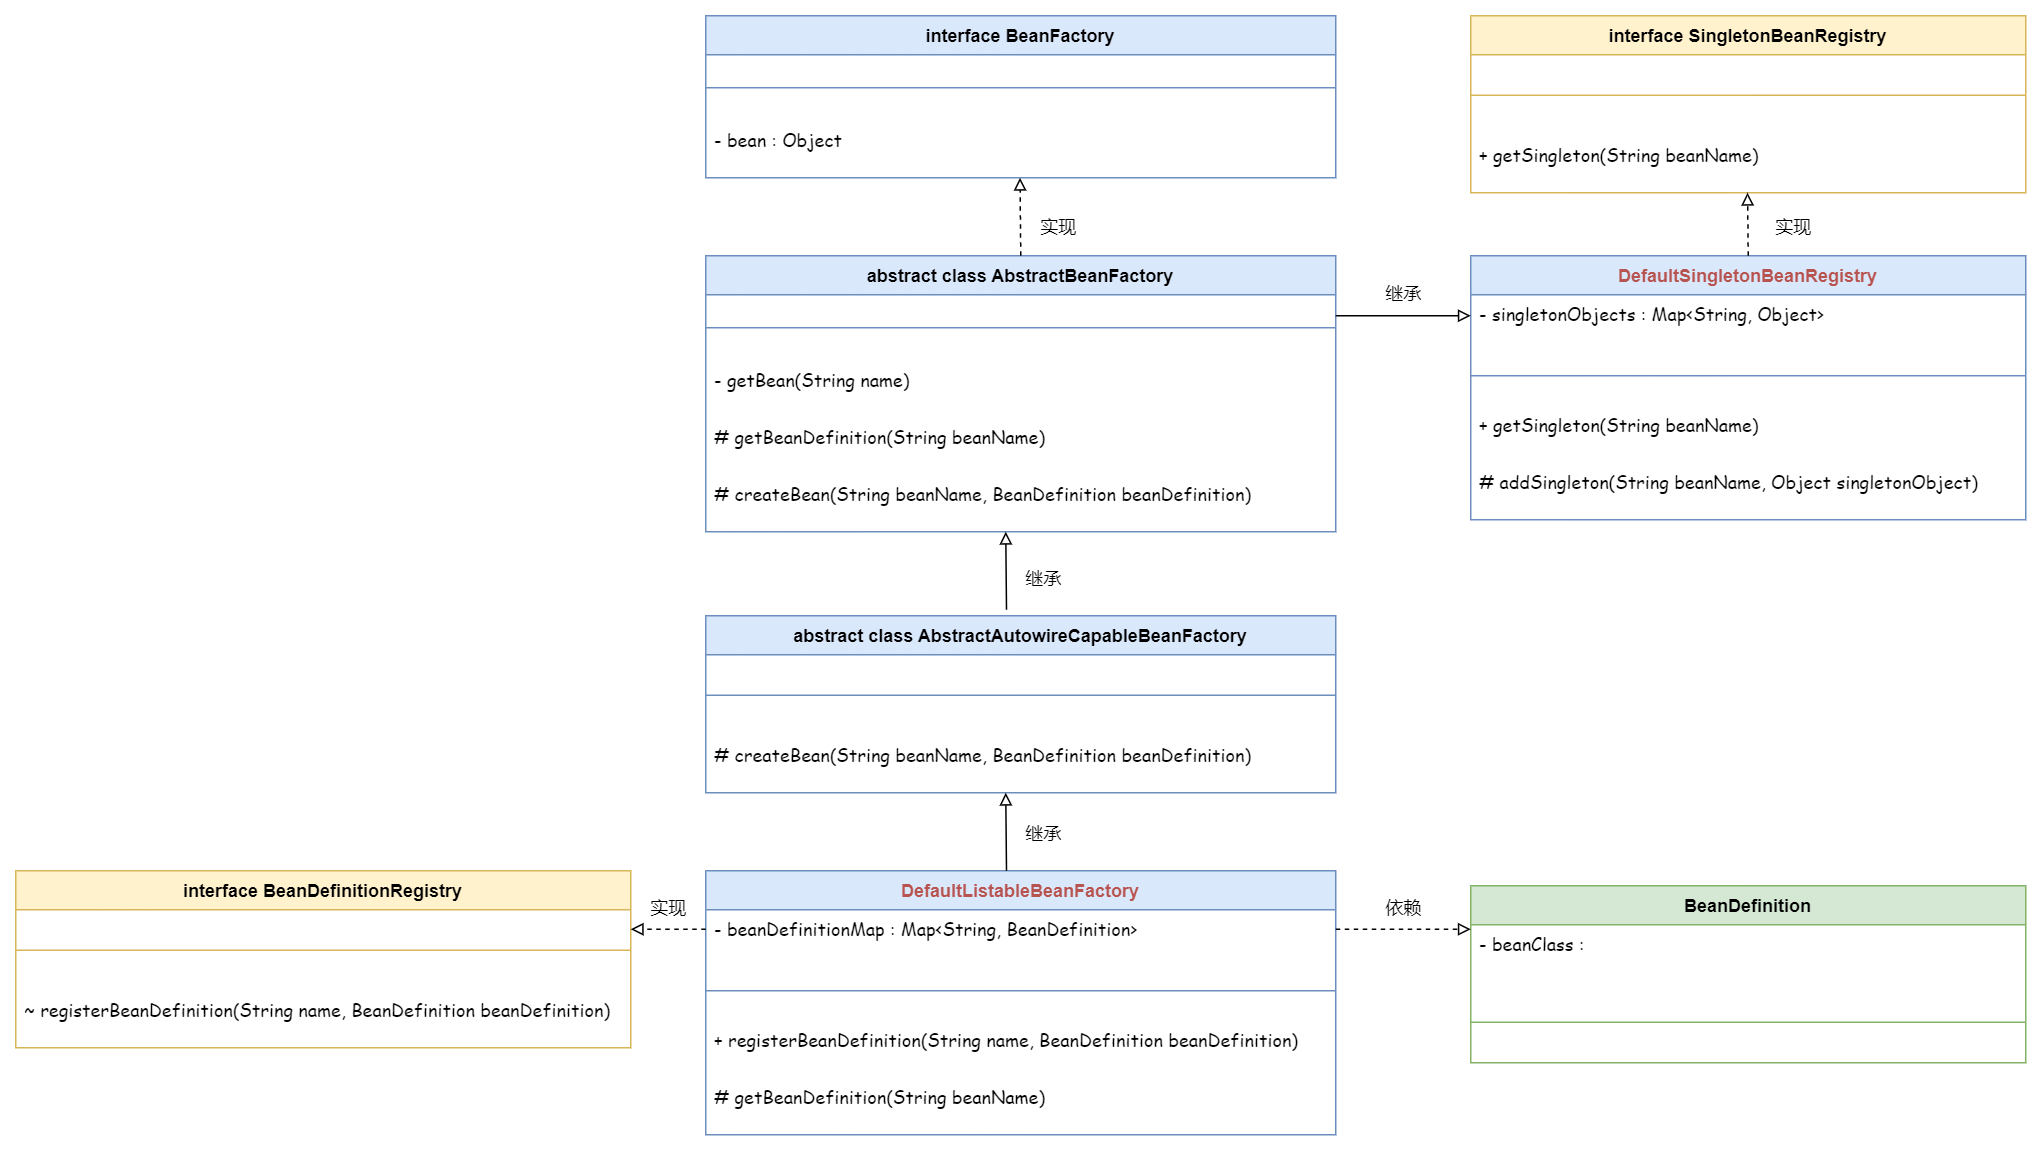

The diagram above was exported from draw.io. Its source (the exported page's mxGraphModel, read from the mxfile embedded in the PNG):
<mxGraphModel dx="2249" dy="857" grid="1" gridSize="10" guides="1" tooltips="1" connect="1" arrows="1" fold="1" page="1" pageScale="1" pageWidth="827" pageHeight="1169" math="0" shadow="0">
  <root>
    <mxCell id="0" />
    <mxCell id="1" parent="0" />
    <mxCell id="9ajT886mAwD_Y4WyKyHQ-1" value="interface BeanFactory" style="swimlane;fontStyle=1;align=center;verticalAlign=top;childLayout=stackLayout;horizontal=1;startSize=26;horizontalStack=0;resizeParent=1;resizeParentMax=0;resizeLast=0;collapsible=1;marginBottom=0;fillColor=#dae8fc;strokeColor=#6c8ebf;" parent="1" vertex="1">
      <mxGeometry x="120" y="560" width="420" height="108" as="geometry" />
    </mxCell>
    <mxCell id="9ajT886mAwD_Y4WyKyHQ-3" value="" style="line;strokeWidth=1;fillColor=none;align=left;verticalAlign=middle;spacingTop=-1;spacingLeft=3;spacingRight=3;rotatable=0;labelPosition=right;points=[];portConstraint=eastwest;strokeColor=inherit;" parent="9ajT886mAwD_Y4WyKyHQ-1" vertex="1">
      <mxGeometry y="26" width="420" height="44" as="geometry" />
    </mxCell>
    <mxCell id="9ajT886mAwD_Y4WyKyHQ-2" value="- bean : Object" style="text;strokeColor=none;fillColor=none;align=left;verticalAlign=top;spacingLeft=4;spacingRight=4;overflow=hidden;rotatable=0;points=[[0,0.5],[1,0.5]];portConstraint=eastwest;fontFamily=Comic Sans MS;" parent="9ajT886mAwD_Y4WyKyHQ-1" vertex="1">
      <mxGeometry y="70" width="420" height="38" as="geometry" />
    </mxCell>
    <mxCell id="9ajT886mAwD_Y4WyKyHQ-5" value="abstract class AbstractBeanFactory" style="swimlane;fontStyle=1;align=center;verticalAlign=top;childLayout=stackLayout;horizontal=1;startSize=26;horizontalStack=0;resizeParent=1;resizeParentMax=0;resizeLast=0;collapsible=1;marginBottom=0;fillColor=#dae8fc;strokeColor=#6c8ebf;" parent="1" vertex="1">
      <mxGeometry x="120" y="720" width="420" height="184" as="geometry" />
    </mxCell>
    <mxCell id="9ajT886mAwD_Y4WyKyHQ-6" value="" style="line;strokeWidth=1;fillColor=none;align=left;verticalAlign=middle;spacingTop=-1;spacingLeft=3;spacingRight=3;rotatable=0;labelPosition=right;points=[];portConstraint=eastwest;strokeColor=inherit;" parent="9ajT886mAwD_Y4WyKyHQ-5" vertex="1">
      <mxGeometry y="26" width="420" height="44" as="geometry" />
    </mxCell>
    <mxCell id="9ajT886mAwD_Y4WyKyHQ-7" value="- getBean(String name)" style="text;strokeColor=none;fillColor=none;align=left;verticalAlign=top;spacingLeft=4;spacingRight=4;overflow=hidden;rotatable=0;points=[[0,0.5],[1,0.5]];portConstraint=eastwest;fontFamily=Comic Sans MS;" parent="9ajT886mAwD_Y4WyKyHQ-5" vertex="1">
      <mxGeometry y="70" width="420" height="38" as="geometry" />
    </mxCell>
    <mxCell id="9ajT886mAwD_Y4WyKyHQ-8" value="# getBeanDefinition(String beanName)" style="text;strokeColor=none;fillColor=none;align=left;verticalAlign=top;spacingLeft=4;spacingRight=4;overflow=hidden;rotatable=0;points=[[0,0.5],[1,0.5]];portConstraint=eastwest;fontFamily=Comic Sans MS;" parent="9ajT886mAwD_Y4WyKyHQ-5" vertex="1">
      <mxGeometry y="108" width="420" height="38" as="geometry" />
    </mxCell>
    <mxCell id="9ajT886mAwD_Y4WyKyHQ-9" value="# createBean(String beanName, BeanDefinition beanDefinition)" style="text;strokeColor=none;fillColor=none;align=left;verticalAlign=top;spacingLeft=4;spacingRight=4;overflow=hidden;rotatable=0;points=[[0,0.5],[1,0.5]];portConstraint=eastwest;fontFamily=Comic Sans MS;" parent="9ajT886mAwD_Y4WyKyHQ-5" vertex="1">
      <mxGeometry y="146" width="420" height="38" as="geometry" />
    </mxCell>
    <mxCell id="9ajT886mAwD_Y4WyKyHQ-10" value="abstract class AbstractAutowireCapableBeanFactory" style="swimlane;fontStyle=1;align=center;verticalAlign=top;childLayout=stackLayout;horizontal=1;startSize=26;horizontalStack=0;resizeParent=1;resizeParentMax=0;resizeLast=0;collapsible=1;marginBottom=0;fillColor=#dae8fc;strokeColor=#6c8ebf;" parent="1" vertex="1">
      <mxGeometry x="120" y="960" width="420" height="118" as="geometry" />
    </mxCell>
    <mxCell id="9ajT886mAwD_Y4WyKyHQ-11" value="" style="line;strokeWidth=1;fillColor=none;align=left;verticalAlign=middle;spacingTop=-1;spacingLeft=3;spacingRight=3;rotatable=0;labelPosition=right;points=[];portConstraint=eastwest;strokeColor=inherit;" parent="9ajT886mAwD_Y4WyKyHQ-10" vertex="1">
      <mxGeometry y="26" width="420" height="54" as="geometry" />
    </mxCell>
    <mxCell id="9ajT886mAwD_Y4WyKyHQ-14" value="# createBean(String beanName, BeanDefinition beanDefinition)" style="text;strokeColor=none;fillColor=none;align=left;verticalAlign=top;spacingLeft=4;spacingRight=4;overflow=hidden;rotatable=0;points=[[0,0.5],[1,0.5]];portConstraint=eastwest;fontFamily=Comic Sans MS;" parent="9ajT886mAwD_Y4WyKyHQ-10" vertex="1">
      <mxGeometry y="80" width="420" height="38" as="geometry" />
    </mxCell>
    <mxCell id="9ajT886mAwD_Y4WyKyHQ-15" value="DefaultListableBeanFactory" style="swimlane;fontStyle=1;align=center;verticalAlign=top;childLayout=stackLayout;horizontal=1;startSize=26;horizontalStack=0;resizeParent=1;resizeParentMax=0;resizeLast=0;collapsible=1;marginBottom=0;fillColor=#dae8fc;strokeColor=#6c8ebf;fontColor=#B85450;" parent="1" vertex="1">
      <mxGeometry x="120" y="1130" width="420" height="176" as="geometry" />
    </mxCell>
    <mxCell id="9ajT886mAwD_Y4WyKyHQ-22" value="- beanDefinitionMap : Map&lt;String, BeanDefinition&gt;" style="text;strokeColor=none;fillColor=none;align=left;verticalAlign=top;spacingLeft=4;spacingRight=4;overflow=hidden;rotatable=0;points=[[0,0.5],[1,0.5]];portConstraint=eastwest;fontFamily=Comic Sans MS;" parent="9ajT886mAwD_Y4WyKyHQ-15" vertex="1">
      <mxGeometry y="26" width="420" height="34" as="geometry" />
    </mxCell>
    <mxCell id="9ajT886mAwD_Y4WyKyHQ-16" value="" style="line;strokeWidth=1;fillColor=none;align=left;verticalAlign=middle;spacingTop=-1;spacingLeft=3;spacingRight=3;rotatable=0;labelPosition=right;points=[];portConstraint=eastwest;strokeColor=inherit;" parent="9ajT886mAwD_Y4WyKyHQ-15" vertex="1">
      <mxGeometry y="60" width="420" height="40" as="geometry" />
    </mxCell>
    <mxCell id="9ajT886mAwD_Y4WyKyHQ-21" value="+ registerBeanDefinition(String name, BeanDefinition beanDefinition)" style="text;strokeColor=none;fillColor=none;align=left;verticalAlign=top;spacingLeft=4;spacingRight=4;overflow=hidden;rotatable=0;points=[[0,0.5],[1,0.5]];portConstraint=eastwest;fontFamily=Comic Sans MS;" parent="9ajT886mAwD_Y4WyKyHQ-15" vertex="1">
      <mxGeometry y="100" width="420" height="38" as="geometry" />
    </mxCell>
    <mxCell id="9ajT886mAwD_Y4WyKyHQ-17" value="# getBeanDefinition(String beanName)" style="text;strokeColor=none;fillColor=none;align=left;verticalAlign=top;spacingLeft=4;spacingRight=4;overflow=hidden;rotatable=0;points=[[0,0.5],[1,0.5]];portConstraint=eastwest;fontFamily=Comic Sans MS;" parent="9ajT886mAwD_Y4WyKyHQ-15" vertex="1">
      <mxGeometry y="138" width="420" height="38" as="geometry" />
    </mxCell>
    <mxCell id="9ajT886mAwD_Y4WyKyHQ-18" value="interface BeanDefinitionRegistry" style="swimlane;fontStyle=1;align=center;verticalAlign=top;childLayout=stackLayout;horizontal=1;startSize=26;horizontalStack=0;resizeParent=1;resizeParentMax=0;resizeLast=0;collapsible=1;marginBottom=0;fillColor=#fff2cc;strokeColor=#d6b656;" parent="1" vertex="1">
      <mxGeometry x="-340" y="1130" width="410" height="118" as="geometry" />
    </mxCell>
    <mxCell id="9ajT886mAwD_Y4WyKyHQ-19" value="" style="line;strokeWidth=1;fillColor=none;align=left;verticalAlign=middle;spacingTop=-1;spacingLeft=3;spacingRight=3;rotatable=0;labelPosition=right;points=[];portConstraint=eastwest;strokeColor=inherit;" parent="9ajT886mAwD_Y4WyKyHQ-18" vertex="1">
      <mxGeometry y="26" width="410" height="54" as="geometry" />
    </mxCell>
    <mxCell id="9ajT886mAwD_Y4WyKyHQ-20" value="~ registerBeanDefinition(String name, BeanDefinition beanDefinition)" style="text;strokeColor=none;fillColor=none;align=left;verticalAlign=top;spacingLeft=4;spacingRight=4;overflow=hidden;rotatable=0;points=[[0,0.5],[1,0.5]];portConstraint=eastwest;fontFamily=Comic Sans MS;" parent="9ajT886mAwD_Y4WyKyHQ-18" vertex="1">
      <mxGeometry y="80" width="410" height="38" as="geometry" />
    </mxCell>
    <mxCell id="9ajT886mAwD_Y4WyKyHQ-23" value="BeanDefinition" style="swimlane;fontStyle=1;align=center;verticalAlign=top;childLayout=stackLayout;horizontal=1;startSize=26;horizontalStack=0;resizeParent=1;resizeParentMax=0;resizeLast=0;collapsible=1;marginBottom=0;fillColor=#d5e8d4;strokeColor=#82b366;" parent="1" vertex="1">
      <mxGeometry x="630" y="1140" width="370" height="118" as="geometry" />
    </mxCell>
    <mxCell id="9ajT886mAwD_Y4WyKyHQ-25" value="- beanClass : " style="text;strokeColor=none;fillColor=none;align=left;verticalAlign=top;spacingLeft=4;spacingRight=4;overflow=hidden;rotatable=0;points=[[0,0.5],[1,0.5]];portConstraint=eastwest;fontFamily=Comic Sans MS;" parent="9ajT886mAwD_Y4WyKyHQ-23" vertex="1">
      <mxGeometry y="26" width="370" height="38" as="geometry" />
    </mxCell>
    <mxCell id="9ajT886mAwD_Y4WyKyHQ-24" value="" style="line;strokeWidth=1;fillColor=none;align=left;verticalAlign=middle;spacingTop=-1;spacingLeft=3;spacingRight=3;rotatable=0;labelPosition=right;points=[];portConstraint=eastwest;strokeColor=inherit;" parent="9ajT886mAwD_Y4WyKyHQ-23" vertex="1">
      <mxGeometry y="64" width="370" height="54" as="geometry" />
    </mxCell>
    <mxCell id="9ajT886mAwD_Y4WyKyHQ-26" value="DefaultSingletonBeanRegistry" style="swimlane;fontStyle=1;align=center;verticalAlign=top;childLayout=stackLayout;horizontal=1;startSize=26;horizontalStack=0;resizeParent=1;resizeParentMax=0;resizeLast=0;collapsible=1;marginBottom=0;fillColor=#dae8fc;strokeColor=#6c8ebf;fontColor=#B85450;" parent="1" vertex="1">
      <mxGeometry x="630" y="720" width="370" height="176" as="geometry" />
    </mxCell>
    <mxCell id="9ajT886mAwD_Y4WyKyHQ-27" value="- singletonObjects : Map&lt;String, Object&gt;" style="text;strokeColor=none;fillColor=none;align=left;verticalAlign=top;spacingLeft=4;spacingRight=4;overflow=hidden;rotatable=0;points=[[0,0.5],[1,0.5]];portConstraint=eastwest;fontFamily=Comic Sans MS;" parent="9ajT886mAwD_Y4WyKyHQ-26" vertex="1">
      <mxGeometry y="26" width="370" height="34" as="geometry" />
    </mxCell>
    <mxCell id="9ajT886mAwD_Y4WyKyHQ-28" value="" style="line;strokeWidth=1;fillColor=none;align=left;verticalAlign=middle;spacingTop=-1;spacingLeft=3;spacingRight=3;rotatable=0;labelPosition=right;points=[];portConstraint=eastwest;strokeColor=inherit;" parent="9ajT886mAwD_Y4WyKyHQ-26" vertex="1">
      <mxGeometry y="60" width="370" height="40" as="geometry" />
    </mxCell>
    <mxCell id="9ajT886mAwD_Y4WyKyHQ-29" value="+ getSingleton(String beanName)" style="text;strokeColor=none;fillColor=none;align=left;verticalAlign=top;spacingLeft=4;spacingRight=4;overflow=hidden;rotatable=0;points=[[0,0.5],[1,0.5]];portConstraint=eastwest;fontFamily=Comic Sans MS;" parent="9ajT886mAwD_Y4WyKyHQ-26" vertex="1">
      <mxGeometry y="100" width="370" height="38" as="geometry" />
    </mxCell>
    <mxCell id="9ajT886mAwD_Y4WyKyHQ-30" value="# addSingleton(String beanName, Object singletonObject)" style="text;strokeColor=none;fillColor=none;align=left;verticalAlign=top;spacingLeft=4;spacingRight=4;overflow=hidden;rotatable=0;points=[[0,0.5],[1,0.5]];portConstraint=eastwest;fontFamily=Comic Sans MS;" parent="9ajT886mAwD_Y4WyKyHQ-26" vertex="1">
      <mxGeometry y="138" width="370" height="38" as="geometry" />
    </mxCell>
    <mxCell id="9ajT886mAwD_Y4WyKyHQ-31" value="interface SingletonBeanRegistry" style="swimlane;fontStyle=1;align=center;verticalAlign=top;childLayout=stackLayout;horizontal=1;startSize=26;horizontalStack=0;resizeParent=1;resizeParentMax=0;resizeLast=0;collapsible=1;marginBottom=0;fillColor=#fff2cc;strokeColor=#d6b656;" parent="1" vertex="1">
      <mxGeometry x="630" y="560" width="370" height="118" as="geometry" />
    </mxCell>
    <mxCell id="9ajT886mAwD_Y4WyKyHQ-32" value="" style="line;strokeWidth=1;fillColor=none;align=left;verticalAlign=middle;spacingTop=-1;spacingLeft=3;spacingRight=3;rotatable=0;labelPosition=right;points=[];portConstraint=eastwest;strokeColor=inherit;" parent="9ajT886mAwD_Y4WyKyHQ-31" vertex="1">
      <mxGeometry y="26" width="370" height="54" as="geometry" />
    </mxCell>
    <mxCell id="9ajT886mAwD_Y4WyKyHQ-33" value="+ getSingleton(String beanName)" style="text;strokeColor=none;fillColor=none;align=left;verticalAlign=top;spacingLeft=4;spacingRight=4;overflow=hidden;rotatable=0;points=[[0,0.5],[1,0.5]];portConstraint=eastwest;fontFamily=Comic Sans MS;" parent="9ajT886mAwD_Y4WyKyHQ-31" vertex="1">
      <mxGeometry y="80" width="370" height="38" as="geometry" />
    </mxCell>
    <mxCell id="9ajT886mAwD_Y4WyKyHQ-34" value="" style="endArrow=block;html=1;rounded=0;dashed=1;fontFamily=Comic Sans MS;endFill=0;" parent="1" edge="1">
      <mxGeometry width="50" height="50" relative="1" as="geometry">
        <mxPoint x="330" y="720" as="sourcePoint" />
        <mxPoint x="329.5" y="668" as="targetPoint" />
      </mxGeometry>
    </mxCell>
    <mxCell id="9ajT886mAwD_Y4WyKyHQ-35" value="" style="endArrow=block;html=1;rounded=0;fontFamily=Comic Sans MS;endFill=0;" parent="1" edge="1">
      <mxGeometry width="50" height="50" relative="1" as="geometry">
        <mxPoint x="320.5" y="956" as="sourcePoint" />
        <mxPoint x="320" y="904" as="targetPoint" />
      </mxGeometry>
    </mxCell>
    <mxCell id="9ajT886mAwD_Y4WyKyHQ-36" value="" style="endArrow=block;html=1;rounded=0;fontFamily=Comic Sans MS;endFill=0;" parent="1" edge="1">
      <mxGeometry width="50" height="50" relative="1" as="geometry">
        <mxPoint x="320.5" y="1130" as="sourcePoint" />
        <mxPoint x="320" y="1078" as="targetPoint" />
      </mxGeometry>
    </mxCell>
    <mxCell id="9ajT886mAwD_Y4WyKyHQ-37" value="实现" style="text;html=1;align=center;verticalAlign=middle;resizable=0;points=[];autosize=1;strokeColor=none;fillColor=none;fontFamily=Comic Sans MS;" parent="1" vertex="1">
      <mxGeometry x="330" y="685" width="50" height="30" as="geometry" />
    </mxCell>
    <mxCell id="9ajT886mAwD_Y4WyKyHQ-38" value="继承" style="text;html=1;align=center;verticalAlign=middle;resizable=0;points=[];autosize=1;strokeColor=none;fillColor=none;fontFamily=Comic Sans MS;" parent="1" vertex="1">
      <mxGeometry x="320" y="920" width="50" height="30" as="geometry" />
    </mxCell>
    <mxCell id="9ajT886mAwD_Y4WyKyHQ-39" value="继承" style="text;html=1;align=center;verticalAlign=middle;resizable=0;points=[];autosize=1;strokeColor=none;fillColor=none;fontFamily=Comic Sans MS;" parent="1" vertex="1">
      <mxGeometry x="320" y="1090" width="50" height="30" as="geometry" />
    </mxCell>
    <mxCell id="9ajT886mAwD_Y4WyKyHQ-42" value="" style="endArrow=block;html=1;rounded=0;dashed=1;fontFamily=Comic Sans MS;endFill=0;" parent="1" edge="1">
      <mxGeometry width="50" height="50" relative="1" as="geometry">
        <mxPoint x="120" y="1169" as="sourcePoint" />
        <mxPoint x="70" y="1169" as="targetPoint" />
      </mxGeometry>
    </mxCell>
    <mxCell id="9ajT886mAwD_Y4WyKyHQ-43" value="实现" style="text;html=1;align=center;verticalAlign=middle;resizable=0;points=[];autosize=1;strokeColor=none;fillColor=none;fontFamily=Comic Sans MS;" parent="1" vertex="1">
      <mxGeometry x="70" y="1139" width="50" height="30" as="geometry" />
    </mxCell>
    <mxCell id="9ajT886mAwD_Y4WyKyHQ-44" value="" style="endArrow=block;html=1;rounded=0;dashed=1;fontFamily=Comic Sans MS;endFill=0;entryX=0;entryY=0.079;entryDx=0;entryDy=0;entryPerimeter=0;" parent="1" target="9ajT886mAwD_Y4WyKyHQ-25" edge="1">
      <mxGeometry width="50" height="50" relative="1" as="geometry">
        <mxPoint x="540" y="1169" as="sourcePoint" />
        <mxPoint x="599.5" y="1169" as="targetPoint" />
      </mxGeometry>
    </mxCell>
    <mxCell id="9ajT886mAwD_Y4WyKyHQ-45" value="依赖" style="text;html=1;align=center;verticalAlign=middle;resizable=0;points=[];autosize=1;strokeColor=none;fillColor=none;fontFamily=Comic Sans MS;" parent="1" vertex="1">
      <mxGeometry x="560" y="1139" width="50" height="30" as="geometry" />
    </mxCell>
    <mxCell id="9ajT886mAwD_Y4WyKyHQ-46" value="" style="endArrow=block;html=1;rounded=0;fontFamily=Comic Sans MS;endFill=0;entryX=0;entryY=0.079;entryDx=0;entryDy=0;entryPerimeter=0;" parent="1" edge="1">
      <mxGeometry width="50" height="50" relative="1" as="geometry">
        <mxPoint x="540" y="760" as="sourcePoint" />
        <mxPoint x="630" y="760.002" as="targetPoint" />
      </mxGeometry>
    </mxCell>
    <mxCell id="9ajT886mAwD_Y4WyKyHQ-47" value="继承" style="text;html=1;align=center;verticalAlign=middle;resizable=0;points=[];autosize=1;strokeColor=none;fillColor=none;fontFamily=Comic Sans MS;" parent="1" vertex="1">
      <mxGeometry x="560" y="730" width="50" height="30" as="geometry" />
    </mxCell>
    <mxCell id="9ajT886mAwD_Y4WyKyHQ-48" value="" style="endArrow=block;html=1;rounded=0;dashed=1;fontFamily=Comic Sans MS;endFill=0;entryX=0;entryY=0.079;entryDx=0;entryDy=0;entryPerimeter=0;" parent="1" edge="1">
      <mxGeometry width="50" height="50" relative="1" as="geometry">
        <mxPoint x="815" y="720" as="sourcePoint" />
        <mxPoint x="814.5" y="678.002" as="targetPoint" />
      </mxGeometry>
    </mxCell>
    <mxCell id="9ajT886mAwD_Y4WyKyHQ-49" value="实现" style="text;html=1;align=center;verticalAlign=middle;resizable=0;points=[];autosize=1;strokeColor=none;fillColor=none;fontFamily=Comic Sans MS;" parent="1" vertex="1">
      <mxGeometry x="820" y="685" width="50" height="30" as="geometry" />
    </mxCell>
  </root>
</mxGraphModel>